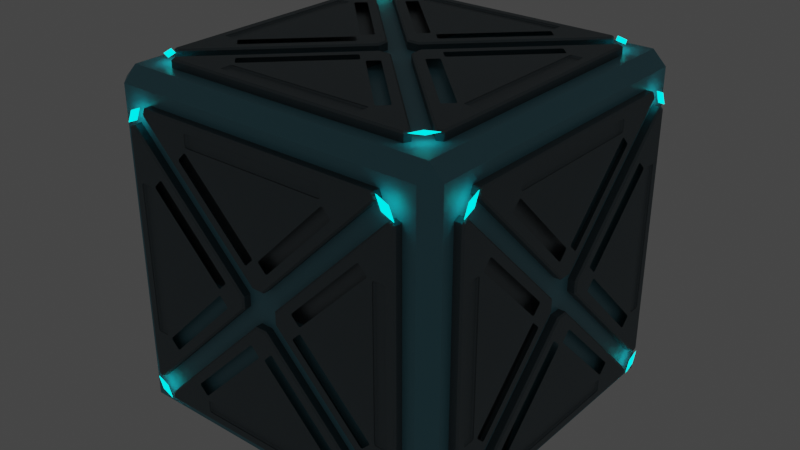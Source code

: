 # Source: SciFiCube.blend  (saved by Blender 2.90.8; exported with 4.5.12 LTS)
import bpy
from mathutils import Matrix  # noqa: F401  (used for matrix-valued properties, if any)

bpy.ops.wm.read_factory_settings(use_empty=True)
scene = bpy.context.scene
scene.name = 'Scene'

# ---- collections
col_collection = bpy.data.collections.new('Collection'); scene.collection.children.link(col_collection)

# ---- materials (node trees are filled in below, after node groups)
mat_material = bpy.data.materials.new('Material')
mat_material.alpha_threshold = 0.0
mat_material.use_transparent_shadow = False
mat_material.diffuse_color = (0.06462, 0.7923, 0.8, 1.0)
mat_material.metallic = 0.3607
mat_material.line_color = (0.0, 0.0, 0.0, 1.0)
mat_material_002 = bpy.data.materials.new('Material.002')
mat_material_002.use_transparent_shadow = False
mat_material_002.diffuse_color = (0.3238, 0.3238, 0.3238, 1.0)
mat_material_003 = bpy.data.materials.new('Material.003')
mat_material_003.use_transparent_shadow = False
mat_material_003.diffuse_color = (0.01305, 0.3088, 0.3238, 1.0)
mat_hollow = bpy.data.materials.new('Hollow')
mat_hollow.use_transparent_shadow = False
mat_hollow.diffuse_color = (0.8, 0.8, 0.8, 0.5)
mat_hollow_001 = bpy.data.materials.new('Hollow.001')
mat_hollow_001.use_transparent_shadow = False
mat_hollow_001.diffuse_color = (0.8, 0.8, 0.8, 0.5)

# ---- material node trees
mat_material.use_nodes = True; mat_material.node_tree.nodes.clear()
_N = mat_material.node_tree.nodes; _L = mat_material.node_tree.links
n0 = _N.new('ShaderNodeOutputMaterial'); n0.name = 'Material Output'; n0.location = (300, 300)
n1 = _N.new('ShaderNodeBsdfPrincipled'); n1.name = 'Principled BSDF'; n1.location = (10, 300)
n1.distribution = 'GGX'
n1.subsurface_method = 'BURLEY'
n1.inputs[0].default_value = (0.1353, 0.3687, 0.4448, 1.0)
n1.inputs[2].default_value = 0.4
n1.inputs[3].default_value = 1.45
n1.inputs[14].default_value = (0.8693, 0.9046, 0.9161, 1.0)
n1.inputs[18].default_value = 0.06752
n1.inputs[27].default_value = (0.0, 0.0, 0.0, 1.0)
n1.inputs[28].default_value = 1.0
_L.new(n1.outputs[0], n0.inputs[0])
n0.is_active_output = True
mat_material_002.use_nodes = True; mat_material_002.node_tree.nodes.clear()
_N = mat_material_002.node_tree.nodes; _L = mat_material_002.node_tree.links
n0 = _N.new('ShaderNodeBsdfPrincipled'); n0.name = 'Principled BSDF'; n0.location = (10, 300)
n0.distribution = 'GGX'
n0.subsurface_method = 'BURLEY'
n0.inputs[0].default_value = (0.1696, 0.214, 0.2335, 1.0)
n0.inputs[1].default_value = 0.881
n0.inputs[3].default_value = 1.45
n0.inputs[8].default_value = 1.0
n0.inputs[10].default_value = 0.02572
n0.inputs[14].default_value = (0.9797, 0.9808, 0.9812, 1.0)
n0.inputs[15].default_value = 0.6367
n0.inputs[18].default_value = 0.5466
n0.inputs[19].default_value = 0.02412
n0.inputs[24].default_value = 0.05016
n0.inputs[27].default_value = (0.0, 0.0, 0.0, 1.0)
n0.inputs[28].default_value = 1.0
n1 = _N.new('ShaderNodeOutputMaterial'); n1.name = 'Material Output'; n1.location = (300, 300)
_L.new(n0.outputs[0], n1.inputs[0])
n1.is_active_output = True
mat_material_003.use_nodes = True; mat_material_003.node_tree.nodes.clear()
_N = mat_material_003.node_tree.nodes; _L = mat_material_003.node_tree.links
n0 = _N.new('ShaderNodeOutputMaterial'); n0.name = 'Material Output'; n0.location = (300, 300)
n1 = _N.new('ShaderNodeEmission'); n1.name = 'Emission'; n1.location = (10, 300)
n1.inputs[0].default_value = (0.0, 1.0, 1.0, 1.0)
n1.inputs[1].default_value = 3.0
_L.new(n1.outputs[0], n0.inputs[0])
n0.is_active_output = True
mat_hollow.use_nodes = True; mat_hollow.node_tree.nodes.clear()
_N = mat_hollow.node_tree.nodes; _L = mat_hollow.node_tree.links
n0 = _N.new('ShaderNodeBsdfPrincipled'); n0.name = 'Principled BSDF'; n0.location = (10, 300)
n0.distribution = 'GGX'
n0.subsurface_method = 'BURLEY'
n0.inputs[3].default_value = 1.45
n0.inputs[27].default_value = (0.0, 0.0, 0.0, 1.0)
n0.inputs[28].default_value = 1.0
n1 = _N.new('ShaderNodeOutputMaterial'); n1.name = 'Material Output'; n1.location = (300, 300)
_L.new(n0.outputs[0], n1.inputs[0])
n1.is_active_output = True
mat_hollow_001.use_nodes = True; mat_hollow_001.node_tree.nodes.clear()
_N = mat_hollow_001.node_tree.nodes; _L = mat_hollow_001.node_tree.links
n0 = _N.new('ShaderNodeBsdfPrincipled'); n0.name = 'Principled BSDF'; n0.location = (10, 300)
n0.distribution = 'GGX'
n0.subsurface_method = 'BURLEY'
n0.inputs[3].default_value = 1.45
n0.inputs[27].default_value = (0.0, 0.0, 0.0, 1.0)
n0.inputs[28].default_value = 1.0
n1 = _N.new('ShaderNodeOutputMaterial'); n1.name = 'Material Output'; n1.location = (300, 300)
_L.new(n0.outputs[0], n1.inputs[0])
n1.is_active_output = True

# ---- world
world_world = bpy.data.worlds.new('World'); scene.world = world_world
world_world.use_nodes = True; world_world.node_tree.nodes.clear()
_N = world_world.node_tree.nodes; _L = world_world.node_tree.links
n0 = _N.new('ShaderNodeOutputWorld'); n0.name = 'World Output'; n0.location = (300, 300)
n1 = _N.new('ShaderNodeBackground'); n1.name = 'Background'; n1.location = (10, 300)
n1.inputs[0].default_value = (0.05088, 0.05088, 0.05088, 1.0)
_L.new(n1.outputs[0], n0.inputs[0])
n0.is_active_output = True
world_world.color = (0.05088, 0.05088, 0.05088)
world_world.use_sun_shadow = False
world_world.sun_shadow_jitter_overblur = 0.0

# ---- lights
light_light = bpy.data.lights.new('Light', 'POINT')
light_light.transmission_factor = 0.0
light_light.energy = 1.0
light_light.shadow_soft_size = 0.1
light_light.shadow_maximum_resolution = 0.006
light_light.use_absolute_resolution = True

# ---- meshes
me_cube = bpy.data.meshes.new('Cube')
me_cube.from_pydata([(0.9213, 1.0, 0.9213), (0.9213, 0.9213, 1.0), (1.0, 0.9213, 0.9213), (0.9213, 0.9213, -1.0), (0.9213, 1.0, -0.9213), (1.0, 0.9213, -0.9213), (1.0, -0.9213, 0.9213), (0.9213, -0.9213, 1.0), (0.9213, -1.0, 0.9213), (1.0, -0.9213, -0.9213), (0.9213, -1.0, -0.9213), (0.9213, -0.9213, -1.0), (-0.9213, 1.0, 0.9213), (-1.0, 0.9213, 0.9213), (-0.9213, 0.9213, 1.0), (-1.0, 0.9213, -0.9213), (-0.9213, 1.0, -0.9213), (-0.9213, 0.9213, -1.0), (-1.0, -0.9213, 0.9213), (-0.9213, -1.0, 0.9213), (-0.9213, -0.9213, 1.0), (-0.9213, -0.9213, -1.0), (-0.9213, -1.0, -0.9213), (-1.0, -0.9213, -0.9213)], [], [(17, 3, 11, 21), (23, 18, 13, 15), (10, 8, 19, 22), (1, 14, 20, 7), (5, 2, 6, 9), (0, 1, 2), (3, 4, 5), (6, 7, 8), (9, 10, 11), (12, 13, 14), (15, 16, 17), (18, 19, 20), (21, 22, 23), (17, 21, 23, 15), (3, 17, 16, 4), (2, 5, 4, 0), (22, 19, 18, 23), (8, 10, 9, 6), (12, 16, 15, 13), (7, 20, 19, 8), (1, 7, 6, 2), (21, 11, 10, 22), (20, 14, 13, 18), (14, 1, 0, 12), (11, 3, 5, 9), (16, 12, 0, 4)])
_uv = me_cube.uv_layers.new(name='UVMap')
_uv.uv.foreach_set('vector', [0.1348, 0.5098, 0.3652, 0.5098, 0.3652, 0.7402, 0.1348, 0.7402, 0.3848, 0.009831, 0.6152, 0.009831, 0.6152, 0.2402, 0.3848, 0.2402, 0.3848, 0.7598, 0.6152, 0.7598, 0.6152, 0.9902, 0.3848, 0.9902, 0.6348, 0.5098, 0.8652, 0.5098, 0.8652, 0.7402, 0.6348, 0.7402, 0.3848, 0.5098, 0.6152, 0.5098, 0.6152, 0.7402, 0.3848, 0.7402, 0.6152, 0.4902, 0.625, 0.4902, 0.6152, 0.5, 0.3652, 0.5098, 0.3652, 0.5, 0.375, 0.5098, 0.6152, 0.7402, 0.625, 0.7402, 0.6152, 0.75, 0.3848, 0.75, 0.375, 0.7598, 0.375, 0.7598, 0.6152, 0.25, 0.6152, 0.25, 0.625, 0.2402, 0.3848, 0.2402, 0.3848, 0.25, 0.375, 0.2402, 0.6152, 0.009831, 0.6152, 0.0, 0.625, 0.009831, 0.1348, 0.7402, 0.1348, 0.75, 0.125, 0.7402, 0.1348, 0.5098, 0.1348, 0.7402, 0.125, 0.7402, 0.125, 0.5098, 0.3652, 0.5098, 0.1348, 0.5098, 0.1348, 0.5, 0.3652, 0.5, 0.6152, 0.5098, 0.3848, 0.5098, 0.3848, 0.4902, 0.6152, 0.4902, 0.3848, 0.0, 0.6152, 0.0, 0.6152, 0.009831, 0.3848, 0.009831, 0.6152, 0.7598, 0.3848, 0.7598, 0.3848, 0.7402, 0.6152, 0.7402, 0.6152, 0.2598, 0.3848, 0.2598, 0.3848, 0.2402, 0.6152, 0.2402, 0.625, 0.7598, 0.625, 0.9902, 0.6152, 0.9902, 0.6152, 0.7598, 0.6348, 0.5098, 0.6348, 0.7402, 0.6152, 0.7402, 0.6152, 0.5098, 0.1348, 0.7402, 0.3652, 0.7402, 0.3652, 0.75, 0.1348, 0.75, 0.625, 0.009831, 0.625, 0.2402, 0.6152, 0.2402, 0.6152, 0.009831, 0.625, 0.2598, 0.625, 0.4902, 0.6152, 0.4902, 0.6152, 0.2598, 0.3652, 0.7402, 0.3652, 0.5098, 0.3848, 0.5098, 0.3848, 0.7402, 0.3848, 0.2598, 0.6152, 0.2598, 0.6152, 0.4902, 0.3848, 0.4902])
me_cube.materials.append(mat_material)
me_cube.use_remesh_preserve_volume = False
me_cube.use_remesh_preserve_attributes = False
me_cube.use_mirror_vertex_groups = False
me_cube.update()
me_plane = bpy.data.meshes.new('Plane')
me_plane.from_pydata([(0.75, 1.05, 0.85), (0.78, 1.05, 0.78), (0.85, 1.05, 0.75), (0.82, 1.05, 0.82), (0.7293, 1.0, 0.85), (0.7439, 1.0, 0.8146), (-0.7293, 1.0, 0.85), (-0.7439, 1.0, 0.8146), (0.03536, 1.0, 0.1061), (-0.03536, 1.0, 0.1061), (0.7321, 1.05, 0.817), (0.7439, 1.04, 0.8146), (-0.7321, 1.05, 0.817), (-0.7439, 1.04, 0.8146), (0.7293, 1.04, 0.85), (0.7226, 1.05, 0.84), (-0.7226, 1.05, 0.84), (-0.7293, 1.04, 0.85), (0.03121, 1.05, 0.1161), (0.03536, 1.04, 0.1061), (-0.03536, 1.04, 0.1061), (-0.03121, 1.05, 0.1161)], [], [(1, 0, 3, 2), (5, 4, 6, 7, 9, 8), (14, 17, 6, 4), (13, 20, 9, 7), (17, 13, 7, 6), (20, 19, 8, 9), (10, 18, 21, 12, 16, 15), (11, 14, 4, 5), (15, 16, 17, 14), (21, 18, 19, 20), (18, 10, 11, 19), (10, 15, 14, 11), (16, 12, 13, 17), (12, 21, 20, 13), (19, 11, 5, 8)])
me_plane.polygons.foreach_set('material_index', [1, 0, 0, 0, 0, 0, 0, 0, 0, 0, 0, 0, 0, 0, 0])
_uv = me_plane.uv_layers.new(name='UVMap')
_uv.uv.foreach_set('vector', [0.0, 0.0, 0.0, 1.0, 1.0, 1.0, 1.0, 0.0, 0.9376, 0.9792, 0.929, 1.0, 0.07101, 1.0, 0.06239, 0.9792, 0.4792, 0.5624, 0.5208, 0.5624, 0.929, 1.0, 0.07101, 1.0, 0.07101, 1.0, 0.929, 1.0, 0.06239, 0.9792, 0.4792, 0.5624, 0.4792, 0.5624, 0.06239, 0.9792, 0.07101, 1.0, 0.06239, 0.9792, 0.06239, 0.9792, 0.07101, 1.0, 0.4792, 0.5624, 0.5208, 0.5624, 0.5208, 0.5624, 0.4792, 0.5624, 0.9307, 0.9806, 0.5184, 0.5683, 0.4816, 0.5683, 0.06933, 0.9806, 0.07494, 0.9941, 0.9251, 0.9941, 0.9376, 0.9792, 0.929, 1.0, 0.929, 1.0, 0.9376, 0.9792, 0.9251, 0.9941, 0.07494, 0.9941, 0.07101, 1.0, 0.929, 1.0, 0.4816, 0.5683, 0.5184, 0.5683, 0.5208, 0.5624, 0.4792, 0.5624, 0.5184, 0.5683, 0.9307, 0.9806, 0.9376, 0.9792, 0.5208, 0.5624, 0.9307, 0.9806, 0.9251, 0.9941, 0.929, 1.0, 0.9376, 0.9792, 0.07494, 0.9941, 0.06933, 0.9806, 0.06239, 0.9792, 0.07101, 1.0, 0.06933, 0.9806, 0.4816, 0.5683, 0.4792, 0.5624, 0.06239, 0.9792, 0.5208, 0.5624, 0.9376, 0.9792, 0.9376, 0.9792, 0.5208, 0.5624])
me_plane.materials.append(mat_material_002)
me_plane.materials.append(mat_material_003)
me_plane.use_remesh_fix_poles = True
me_plane.use_remesh_preserve_attributes = False
me_plane.use_mirror_vertex_groups = False
me_plane.update()
me_plane_001 = bpy.data.meshes.new('Plane.001')
me_plane_001.from_pydata([(-0.2429, 1.06, 0.7247), (0.2429, 1.06, 0.7247), (-0.2429, 1.06, 0.7999), (0.2429, 1.06, 0.7999), (-0.2429, 1.039, 0.7247), (0.2429, 1.039, 0.7247), (-0.2429, 1.039, 0.7999), (0.2429, 1.039, 0.7999)], [], [(0, 2, 3, 1), (4, 5, 7, 6), (2, 0, 4, 6), (3, 2, 6, 7), (0, 1, 5, 4), (1, 3, 7, 5)])
_uv = me_plane_001.uv_layers.new(name='UVMap')
_uv.uv.foreach_set('vector', [0.0, 0.0, 0.0, 1.0, 1.0, 1.0, 1.0, 0.0, 0.0, 0.0, 1.0, 0.0, 1.0, 1.0, 0.0, 1.0, 0.0, 1.0, 0.0, 0.0, 0.0, 0.0, 0.0, 1.0, 1.0, 1.0, 0.0, 1.0, 0.0, 1.0, 1.0, 1.0, 0.0, 0.0, 1.0, 0.0, 1.0, 0.0, 0.0, 0.0, 1.0, 0.0, 1.0, 1.0, 1.0, 1.0, 1.0, 0.0])
me_plane_001.materials.append(mat_hollow)
me_plane_001.use_remesh_fix_poles = True
me_plane_001.use_remesh_preserve_attributes = False
me_plane_001.use_mirror_vertex_groups = False
me_plane_001.update()
me_plane_002 = bpy.data.meshes.new('Plane.002')
me_plane_002.from_pydata([(-0.2429, 0.01034, -0.03763), (0.2429, 0.01034, -0.03763), (-0.2429, 0.01034, 0.03763), (0.2429, 0.01034, 0.03763), (-0.2429, -0.01034, -0.03763), (0.2429, -0.01034, -0.03763), (-0.2429, -0.01034, 0.03763), (0.2429, -0.01034, 0.03763)], [], [(0, 2, 3, 1), (4, 5, 7, 6), (2, 0, 4, 6), (3, 2, 6, 7), (0, 1, 5, 4), (1, 3, 7, 5)])
_uv = me_plane_002.uv_layers.new(name='UVMap')
_uv.uv.foreach_set('vector', [0.0, 0.0, 0.0, 1.0, 1.0, 1.0, 1.0, 0.0, 0.0, 0.0, 1.0, 0.0, 1.0, 1.0, 0.0, 1.0, 0.0, 1.0, 0.0, 0.0, 0.0, 0.0, 0.0, 1.0, 1.0, 1.0, 0.0, 1.0, 0.0, 1.0, 1.0, 1.0, 0.0, 0.0, 1.0, 0.0, 1.0, 0.0, 0.0, 0.0, 1.0, 0.0, 1.0, 1.0, 1.0, 1.0, 1.0, 0.0])
me_plane_002.materials.append(mat_hollow_001)
me_plane_002.use_remesh_fix_poles = True
me_plane_002.use_remesh_preserve_attributes = False
me_plane_002.use_mirror_vertex_groups = False
me_plane_002.update()

# ---- objects
ob_cube = bpy.data.objects.new('Cube', me_cube)
ob_light = bpy.data.objects.new('Light', light_light)
ob_side_panel = bpy.data.objects.new('Side Panel', me_plane)
ob_double = bpy.data.objects.new('double', None)
ob_to_sides = bpy.data.objects.new('to sides', None)
ob_quad = bpy.data.objects.new('Quad', None)
ob_dent = bpy.data.objects.new('Dent', me_plane_001)
ob_dent_001 = bpy.data.objects.new('Dent.001', me_plane_002)
ob_bool = bpy.data.objects.new('Bool', None)

# ---- transforms, parenting, visibility, modifiers, constraints
ob_cube.location = (0.0, 0.0, 0.0)
ob_cube.lock_rotations_4d = False
ob_cube.empty_display_type = 'ARROWS'
ob_cube.lineart.crease_threshold = 0.0
ob_light.location = (4.076, 1.005, 5.904)
ob_light.rotation_euler = (0.6503, 0.05522, 1.866)
ob_light.lock_rotations_4d = False
ob_light.empty_display_type = 'ARROWS'
ob_light.color = (0.0, 0.0, 0.0, 0.0)
ob_light.lineart.crease_threshold = 0.0
ob_side_panel.location = (0.0, 0.0, 0.0)
ob_side_panel.lineart.crease_threshold = 0.0
_m = ob_side_panel.modifiers.new('Boolean', 'BOOLEAN')
_m.object = ob_dent
_m.solver = 'FAST'
_m = ob_side_panel.modifiers.new('Boolean.001', 'BOOLEAN')
_m.object = ob_dent_001
_m.solver = 'FAST'
_m = ob_side_panel.modifiers.new('quad', 'ARRAY')
_m.count = 4
_m.constant_offset_displace = (0.0, 0.0, 0.0)
_m.use_relative_offset = False
_m.relative_offset_displace = (0.2, 0.0, 0.0)
_m.use_object_offset = True
_m.offset_object = ob_quad
_m = ob_side_panel.modifiers.new('double', 'ARRAY')
_m.constant_offset_displace = (0.0, 0.0, 0.0)
_m.relative_offset_displace = (0.0, 0.0, 0.0)
_m.use_object_offset = True
_m.offset_object = ob_double
_m = ob_side_panel.modifiers.new('sides', 'ARRAY')
_m.count = 3
_m.constant_offset_displace = (0.0, 0.0, 0.0)
_m.use_relative_offset = False
_m.use_object_offset = True
_m.offset_object = ob_to_sides
_m = ob_side_panel.modifiers.new('UVProject', 'UV_PROJECT')
ob_double.location = (0.0, 0.0, 0.0)
ob_double.rotation_euler = (3.142, 0.0, 0.0)
ob_double.lineart.crease_threshold = 0.0
ob_to_sides.location = (0.0, 0.0, 0.0)
ob_to_sides.rotation_euler = (1.571, 0.0, 1.571)
ob_to_sides.lineart.crease_threshold = 0.0
ob_quad.location = (0.0, 0.0, 0.0)
ob_quad.rotation_euler = (0.0, 1.571, 0.0)
ob_quad.lineart.crease_threshold = 0.0
ob_dent.parent = ob_bool
ob_dent.location = (0.0, 0.0, 0.0)
ob_dent.scale = (1.8, 1.0, 1.0)
ob_dent.lineart.crease_threshold = 0.0
_m = ob_dent.modifiers.new('Bevel', 'BEVEL')
_m.width = 10.0
_m.width_pct = 10.0
_m.segments = 3
_m.limit_method = 'NONE'
ob_dent_001.parent = ob_bool
ob_dent_001.location = (-0.2564, 1.05, 0.4602)
ob_dent_001.rotation_euler = (0.0001496, 0.7842, -0.0006554)
ob_dent_001.scale = (1.24, 1.0, 1.0)
ob_dent_001.lineart.crease_threshold = 0.0
_m = ob_dent_001.modifiers.new('Bevel', 'BEVEL')
_m.width = 10.0
_m.width_pct = 10.0
_m.segments = 3
_m.limit_method = 'NONE'
_m = ob_dent_001.modifiers.new('Mirror', 'MIRROR')
_m.use_mirror_merge = False
_m.mirror_object = ob_dent
ob_bool.location = (0.0, 0.0, 0.0)
ob_bool.lineart.crease_threshold = 0.0

# ---- collection membership
col_collection.objects.link(ob_cube)
col_collection.objects.link(ob_light)
col_collection.objects.link(ob_side_panel)
col_collection.objects.link(ob_double)
col_collection.objects.link(ob_to_sides)
col_collection.objects.link(ob_quad)
col_collection.objects.link(ob_dent)
col_collection.objects.link(ob_dent_001)
col_collection.objects.link(ob_bool)

# ---- scene / render settings (as saved in the file)
scene.frame_start = 1; scene.frame_end = 250; scene.frame_set(139)
scene.render.engine = 'BLENDER_EEVEE_NEXT'
scene.cycles.use_denoising = False
scene.cycles.samples = 128
scene.cycles.sampling_pattern = 'TABULATED_SOBOL'
scene.cycles.use_adaptive_sampling = False
scene.cycles.use_light_tree = False
scene.view_settings.view_transform = 'Filmic'
bpy.context.view_layer.update()

# ---- added for rendering (the .blend has no active camera): camera
cam_auto = bpy.data.cameras.new('AutoCamera')
cam_auto.lens = 50.0
cam_auto.sensor_width = 36.0
cam_auto.clip_end = 1000.0
ob_auto_camera = bpy.data.objects.new('AutoCamera', cam_auto)
scene.collection.objects.link(ob_auto_camera)
ob_auto_camera.location = (3.42127, -4.10008, 2.78333)
ob_auto_camera.rotation_euler = (1.09748, -7.21219e-08, 0.694738)
scene.camera = ob_auto_camera
bpy.context.view_layer.update()

